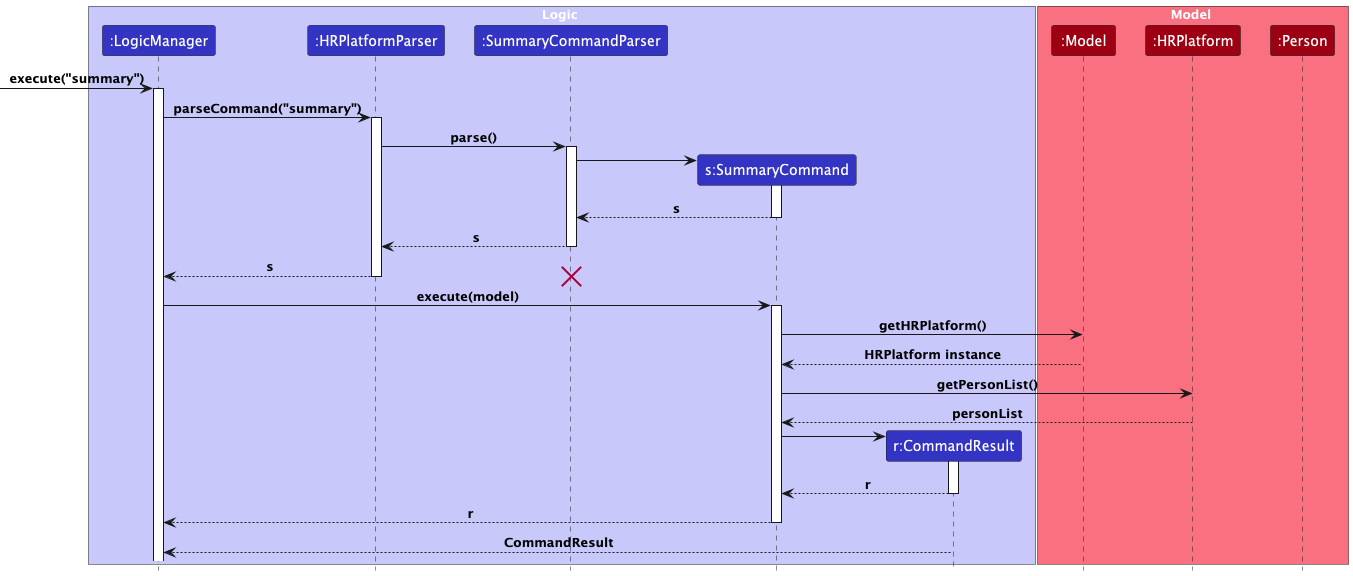

The diagram above was rendered by PlantUML. Its source (embedded in the PNG):
@startuml
!include style.puml
hide Footbox

box Logic LOGIC_COLOR_T1
participant ":LogicManager" as LM LOGIC_COLOR
participant ":HRPlatformParser" as ABP LOGIC_COLOR
participant ":SummaryCommandParser" as SCP LOGIC_COLOR
participant "s:SummaryCommand" as SC LOGIC_COLOR
participant "r:CommandResult" as CR LOGIC_COLOR
end box

box Model MODEL_COLOR_T1
participant ":Model" as Model MODEL_COLOR
participant ":HRPlatform" as AB MODEL_COLOR
participant ":Person" as Person MODEL_COLOR
end box

->LM ++ : execute("summary")
LM -> ABP ++ : parseCommand("summary")
ABP -> SCP : parse()
activate SCP
SCP -> SC **
activate SC
return s
return s
return s
destroy SCP
LM -> SC ++ : execute(model)
SC -> Model : getHRPlatform()
Model --> SC : HRPlatform instance
SC -> AB : getPersonList()
AB --> SC : personList

SC -> CR **
activate CR
return r
return r
LM <-- CR : CommandResult

@enduml